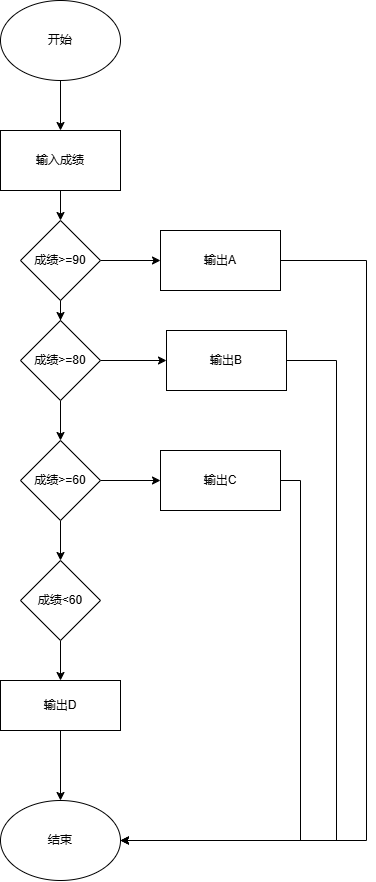

The diagram above was exported from draw.io. Its source (the exported page's mxGraphModel, read from the mxfile embedded in the PNG):
<mxGraphModel dx="1009" dy="920" grid="1" gridSize="10" guides="1" tooltips="1" connect="1" arrows="1" fold="1" page="1" pageScale="1" pageWidth="827" pageHeight="1169" math="0" shadow="0">
  <root>
    <mxCell id="0" />
    <mxCell id="1" parent="0" />
    <mxCell id="nn7NtyyOZzMDHKCNZ9fK-3" value="" style="edgeStyle=orthogonalEdgeStyle;rounded=0;orthogonalLoop=1;jettySize=auto;html=1;" edge="1" parent="1" source="nn7NtyyOZzMDHKCNZ9fK-1" target="nn7NtyyOZzMDHKCNZ9fK-2">
      <mxGeometry relative="1" as="geometry" />
    </mxCell>
    <mxCell id="nn7NtyyOZzMDHKCNZ9fK-1" value="开始" style="ellipse;whiteSpace=wrap;html=1;" vertex="1" parent="1">
      <mxGeometry x="294" y="60" width="120" height="80" as="geometry" />
    </mxCell>
    <mxCell id="nn7NtyyOZzMDHKCNZ9fK-5" value="" style="edgeStyle=orthogonalEdgeStyle;rounded=0;orthogonalLoop=1;jettySize=auto;html=1;" edge="1" parent="1" source="nn7NtyyOZzMDHKCNZ9fK-2" target="nn7NtyyOZzMDHKCNZ9fK-4">
      <mxGeometry relative="1" as="geometry" />
    </mxCell>
    <mxCell id="nn7NtyyOZzMDHKCNZ9fK-2" value="输入成绩" style="whiteSpace=wrap;html=1;" vertex="1" parent="1">
      <mxGeometry x="294" y="190" width="120" height="60" as="geometry" />
    </mxCell>
    <mxCell id="nn7NtyyOZzMDHKCNZ9fK-7" value="" style="edgeStyle=orthogonalEdgeStyle;rounded=0;orthogonalLoop=1;jettySize=auto;html=1;" edge="1" parent="1" source="nn7NtyyOZzMDHKCNZ9fK-4" target="nn7NtyyOZzMDHKCNZ9fK-6">
      <mxGeometry relative="1" as="geometry" />
    </mxCell>
    <mxCell id="nn7NtyyOZzMDHKCNZ9fK-9" value="" style="edgeStyle=orthogonalEdgeStyle;rounded=0;orthogonalLoop=1;jettySize=auto;html=1;" edge="1" parent="1" source="nn7NtyyOZzMDHKCNZ9fK-4" target="nn7NtyyOZzMDHKCNZ9fK-8">
      <mxGeometry relative="1" as="geometry" />
    </mxCell>
    <mxCell id="nn7NtyyOZzMDHKCNZ9fK-4" value="成绩&amp;gt;=90" style="rhombus;whiteSpace=wrap;html=1;" vertex="1" parent="1">
      <mxGeometry x="314" y="280" width="80" height="80" as="geometry" />
    </mxCell>
    <mxCell id="nn7NtyyOZzMDHKCNZ9fK-24" style="edgeStyle=orthogonalEdgeStyle;rounded=0;orthogonalLoop=1;jettySize=auto;html=1;exitX=1;exitY=0.5;exitDx=0;exitDy=0;entryX=1;entryY=0.5;entryDx=0;entryDy=0;" edge="1" parent="1" source="nn7NtyyOZzMDHKCNZ9fK-6" target="nn7NtyyOZzMDHKCNZ9fK-22">
      <mxGeometry relative="1" as="geometry">
        <Array as="points">
          <mxPoint x="660" y="320" />
          <mxPoint x="660" y="900" />
        </Array>
      </mxGeometry>
    </mxCell>
    <mxCell id="nn7NtyyOZzMDHKCNZ9fK-6" value="输出A" style="whiteSpace=wrap;html=1;" vertex="1" parent="1">
      <mxGeometry x="454" y="290" width="120" height="60" as="geometry" />
    </mxCell>
    <mxCell id="nn7NtyyOZzMDHKCNZ9fK-11" value="" style="edgeStyle=orthogonalEdgeStyle;rounded=0;orthogonalLoop=1;jettySize=auto;html=1;" edge="1" parent="1" source="nn7NtyyOZzMDHKCNZ9fK-8" target="nn7NtyyOZzMDHKCNZ9fK-10">
      <mxGeometry relative="1" as="geometry" />
    </mxCell>
    <mxCell id="nn7NtyyOZzMDHKCNZ9fK-14" value="" style="edgeStyle=orthogonalEdgeStyle;rounded=0;orthogonalLoop=1;jettySize=auto;html=1;" edge="1" parent="1" source="nn7NtyyOZzMDHKCNZ9fK-8" target="nn7NtyyOZzMDHKCNZ9fK-13">
      <mxGeometry relative="1" as="geometry" />
    </mxCell>
    <mxCell id="nn7NtyyOZzMDHKCNZ9fK-8" value="成绩&amp;gt;=80" style="rhombus;whiteSpace=wrap;html=1;" vertex="1" parent="1">
      <mxGeometry x="314" y="380" width="80" height="80" as="geometry" />
    </mxCell>
    <mxCell id="nn7NtyyOZzMDHKCNZ9fK-26" style="edgeStyle=orthogonalEdgeStyle;rounded=0;orthogonalLoop=1;jettySize=auto;html=1;exitX=1;exitY=0.5;exitDx=0;exitDy=0;entryX=1;entryY=0.5;entryDx=0;entryDy=0;" edge="1" parent="1" source="nn7NtyyOZzMDHKCNZ9fK-10" target="nn7NtyyOZzMDHKCNZ9fK-22">
      <mxGeometry relative="1" as="geometry">
        <Array as="points">
          <mxPoint x="630" y="420" />
          <mxPoint x="630" y="900" />
        </Array>
      </mxGeometry>
    </mxCell>
    <mxCell id="nn7NtyyOZzMDHKCNZ9fK-10" value="输出B" style="whiteSpace=wrap;html=1;" vertex="1" parent="1">
      <mxGeometry x="460" y="390" width="120" height="60" as="geometry" />
    </mxCell>
    <mxCell id="nn7NtyyOZzMDHKCNZ9fK-16" value="" style="edgeStyle=orthogonalEdgeStyle;rounded=0;orthogonalLoop=1;jettySize=auto;html=1;" edge="1" parent="1" source="nn7NtyyOZzMDHKCNZ9fK-13" target="nn7NtyyOZzMDHKCNZ9fK-15">
      <mxGeometry relative="1" as="geometry" />
    </mxCell>
    <mxCell id="nn7NtyyOZzMDHKCNZ9fK-18" value="" style="edgeStyle=orthogonalEdgeStyle;rounded=0;orthogonalLoop=1;jettySize=auto;html=1;" edge="1" parent="1" source="nn7NtyyOZzMDHKCNZ9fK-13" target="nn7NtyyOZzMDHKCNZ9fK-17">
      <mxGeometry relative="1" as="geometry" />
    </mxCell>
    <mxCell id="nn7NtyyOZzMDHKCNZ9fK-13" value="成绩&amp;gt;=60" style="rhombus;whiteSpace=wrap;html=1;" vertex="1" parent="1">
      <mxGeometry x="314" y="500" width="80" height="80" as="geometry" />
    </mxCell>
    <mxCell id="nn7NtyyOZzMDHKCNZ9fK-28" style="edgeStyle=orthogonalEdgeStyle;rounded=0;orthogonalLoop=1;jettySize=auto;html=1;exitX=1;exitY=0.5;exitDx=0;exitDy=0;entryX=1;entryY=0.5;entryDx=0;entryDy=0;" edge="1" parent="1" source="nn7NtyyOZzMDHKCNZ9fK-15" target="nn7NtyyOZzMDHKCNZ9fK-22">
      <mxGeometry relative="1" as="geometry">
        <mxPoint x="460" y="860" as="targetPoint" />
      </mxGeometry>
    </mxCell>
    <mxCell id="nn7NtyyOZzMDHKCNZ9fK-15" value="输出C" style="whiteSpace=wrap;html=1;" vertex="1" parent="1">
      <mxGeometry x="454" y="510" width="120" height="60" as="geometry" />
    </mxCell>
    <mxCell id="nn7NtyyOZzMDHKCNZ9fK-21" value="" style="edgeStyle=orthogonalEdgeStyle;rounded=0;orthogonalLoop=1;jettySize=auto;html=1;" edge="1" parent="1" source="nn7NtyyOZzMDHKCNZ9fK-17" target="nn7NtyyOZzMDHKCNZ9fK-20">
      <mxGeometry relative="1" as="geometry" />
    </mxCell>
    <mxCell id="nn7NtyyOZzMDHKCNZ9fK-17" value="成绩&amp;lt;60" style="rhombus;whiteSpace=wrap;html=1;" vertex="1" parent="1">
      <mxGeometry x="314" y="620" width="80" height="80" as="geometry" />
    </mxCell>
    <mxCell id="nn7NtyyOZzMDHKCNZ9fK-23" value="" style="edgeStyle=orthogonalEdgeStyle;rounded=0;orthogonalLoop=1;jettySize=auto;html=1;" edge="1" parent="1" source="nn7NtyyOZzMDHKCNZ9fK-20" target="nn7NtyyOZzMDHKCNZ9fK-22">
      <mxGeometry relative="1" as="geometry" />
    </mxCell>
    <mxCell id="nn7NtyyOZzMDHKCNZ9fK-20" value="输出D" style="whiteSpace=wrap;html=1;" vertex="1" parent="1">
      <mxGeometry x="294" y="740" width="120" height="50" as="geometry" />
    </mxCell>
    <mxCell id="nn7NtyyOZzMDHKCNZ9fK-22" value="结束" style="ellipse;whiteSpace=wrap;html=1;" vertex="1" parent="1">
      <mxGeometry x="294" y="860" width="120" height="80" as="geometry" />
    </mxCell>
  </root>
</mxGraphModel>